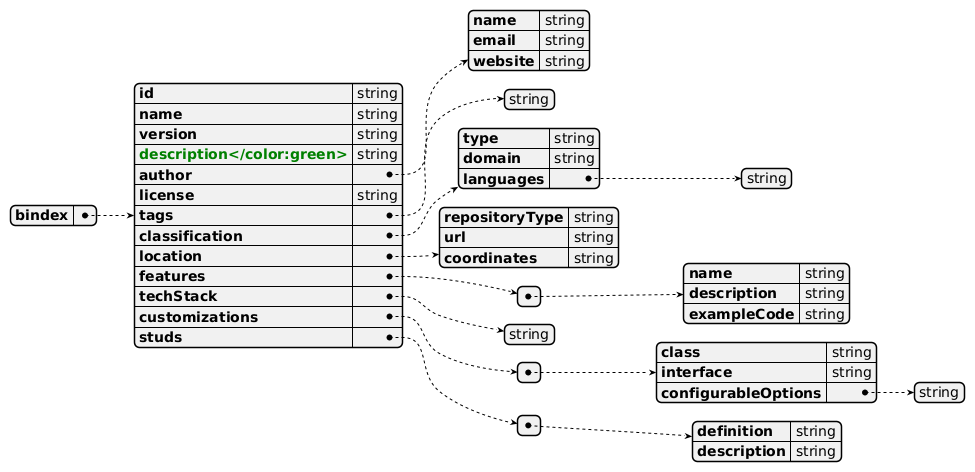

The diagram above was rendered by PlantUML. Its source (embedded in the PNG):
@startjson
{
  "bindex": {
    "id": "string",
    "name": "string",
    "version": "string",
    "<color:green>description</color:green>": "string", 
    "author": {
      "name": "string",
      "email": "string",
      "website": "string"
    },
    "license": "string",
    "tags": ["string"],
    "classification": {
      "type": "string",
      "domain": "string",
      "languages": ["string"]
    },
    "location": {
      "repositoryType": "string",
      "url": "string",
      "coordinates": "string"
    },
    "features": [
      {
        "name": "string",
        "description": "string",
        "exampleCode": "string"
      }
    ],
    "techStack": ["string"],
    "customizations": [
      {
        "class": "string",
        "interface": "string",
        "configurableOptions": ["string"]
      }
    ],
    "studs": [
      {
        "definition": "string",
        "description": "string"
      }
    ]
  }
}
@endjson